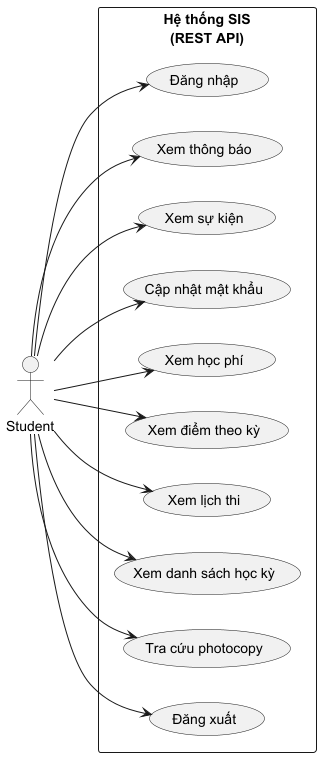

The diagram above was rendered by PlantUML. Its source (embedded in the PNG):
@startuml
left to right direction

actor Student

rectangle "Hệ thống SIS\n(REST API)" {

  (Đăng nhập) as UC_Login
  (Xem thông báo) as UC_ViewAnnouncements
  (Xem sự kiện) as UC_ViewEvents
  (Cập nhật mật khẩu) as UC_ChangePassword
  (Xem học phí) as UC_ViewTuition
  (Xem điểm theo kỳ) as UC_ViewGrades
  (Xem lịch thi) as UC_ViewExamSchedule
  (Xem danh sách học kỳ) as UC_ViewSemesters
  (Tra cứu photocopy) as UC_ViewPhotocopy
  (Đăng xuất) as UC_Logout

}

Student --> UC_Login
Student --> UC_ViewAnnouncements
Student --> UC_ViewEvents
Student --> UC_ChangePassword
Student --> UC_ViewTuition
Student --> UC_ViewGrades
Student --> UC_ViewExamSchedule
Student --> UC_ViewSemesters
Student --> UC_ViewPhotocopy
Student --> UC_Logout

' Mối quan hệ phụ (nếu cần minh họa “sinh JWT” khi đổi mật khẩu)
'UC_ChangePassword .> UC_Login : <<include>>

@enduml